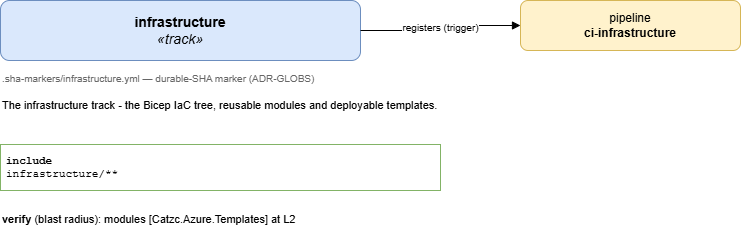

The diagram above was exported from draw.io. Its source (the exported page's mxGraphModel, read from the mxfile embedded in the PNG):
<mxGraphModel dx="1250" dy="542" grid="1" gridSize="10" guides="1" tooltips="1" connect="1" arrows="1" fold="1" page="1" pageScale="1" pageWidth="1169" pageHeight="826" math="0" shadow="0">
  <root>
    <mxCell id="0" />
    <mxCell id="1" parent="0" />
    <mxCell id="title" parent="1" style="rounded=1;whiteSpace=wrap;html=1;fontSize=14;fillColor=#dae8fc;strokeColor=#6c8ebf;" value="&lt;b&gt;infrastructure&lt;/b&gt;&lt;br&gt;&lt;i&gt;&amp;#171;track&amp;#187;&lt;/i&gt;" vertex="1">
      <mxGeometry height="60" width="360" x="40" y="40" as="geometry" />
    </mxCell>
    <mxCell id="marker" parent="1" style="text;html=1;align=left;verticalAlign=top;fontSize=10;fontColor=#666666;" value=".sha-markers/infrastructure.yml &amp;#8212; durable-SHA marker (ADR-GLOBS)" vertex="1">
      <mxGeometry height="20" width="360" x="40" y="106" as="geometry" />
    </mxCell>
    <mxCell id="description" parent="1" style="text;html=1;whiteSpace=wrap;align=left;verticalAlign=top;fontSize=11;" value="The infrastructure track - the Bicep IaC tree, reusable modules and deployable templates." vertex="1">
      <mxGeometry height="40" width="440" x="40" y="132" as="geometry" />
    </mxCell>
    <mxCell id="include" parent="1" style="rounded=0;whiteSpace=wrap;html=1;align=left;verticalAlign=top;fontFamily=Courier New;fontSize=11;spacing=6; fillColor=#f8fff8;strokeColor=#82b366;" value="&lt;b&gt;include&lt;/b&gt;&lt;br&gt;infrastructure/**" vertex="1">
      <mxGeometry height="46" width="440" x="40" y="184" as="geometry" />
    </mxCell>
    <mxCell id="verify" parent="1" style="text;html=1;whiteSpace=wrap;align=left;verticalAlign=top;fontSize=11;" value="&lt;b&gt;verify&lt;/b&gt; (blast radius): modules [Catzc.Azure.Templates] at L2" vertex="1">
      <mxGeometry height="30" width="440" x="40" y="246" as="geometry" />
    </mxCell>
    <mxCell id="pipeline" parent="1" style="rounded=1;whiteSpace=wrap;html=1;fillColor=#fff2cc;strokeColor=#d6b656;" value="pipeline&lt;br&gt;&lt;b&gt;ci-infrastructure&lt;/b&gt;" vertex="1">
      <mxGeometry height="50" width="220" x="560" y="40" as="geometry" />
    </mxCell>
    <mxCell id="edge-pipeline" edge="1" parent="1" source="title" style="edgeStyle=orthogonalEdgeStyle;rounded=1;html=1;fontSize=10;endArrow=block;" target="pipeline" value="registers (trigger)">
      <mxGeometry relative="1" as="geometry" />
    </mxCell>
  </root>
</mxGraphModel>